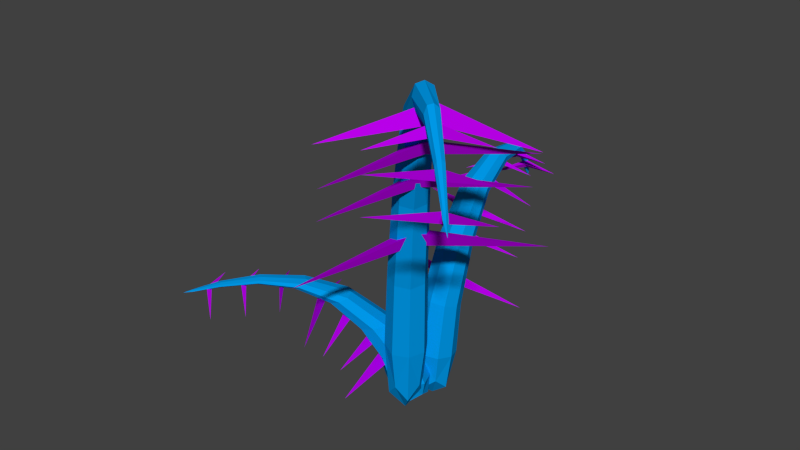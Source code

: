 # Source: Fern_plant.blend  (saved by Blender 2.68.0; exported with 4.5.12 LTS)
import bpy
from mathutils import Matrix  # noqa: F401  (used for matrix-valued properties, if any)

bpy.ops.wm.read_factory_settings(use_empty=True)
scene = bpy.context.scene
scene.name = 'Scene'

# ---- collections
col_collection_1 = bpy.data.collections.new('Collection 1'); scene.collection.children.link(col_collection_1)
col_collection_12 = bpy.data.collections.new('Collection 12'); scene.collection.children.link(col_collection_12)
col_collection_12.hide_render = True
col_collection_12.hide_viewport = True

# ---- materials (node trees are filled in below, after node groups)
mat_fern_purple = bpy.data.materials.new('Fern Purple')
mat_fern_purple.alpha_threshold = 0.0
mat_fern_purple.use_transparent_shadow = False
mat_fern_purple.diffuse_color = (0.4837, 0.0, 0.8, 1.0)
mat_fern_purple.roughness = 0.5
mat_fern_purple.line_color = (0.0, 0.0, 0.0, 1.0)
mat_fern_blue = bpy.data.materials.new('Fern Blue')
mat_fern_blue.alpha_threshold = 0.0
mat_fern_blue.use_transparent_shadow = False
mat_fern_blue.diffuse_color = (0.0, 0.3176, 0.8, 1.0)
mat_fern_blue.roughness = 0.5
mat_fern_blue.line_color = (0.0, 0.0, 0.0, 1.0)
mat_fern_blue_001 = bpy.data.materials.new('Fern Blue.001')
mat_fern_blue_001.alpha_threshold = 0.0
mat_fern_blue_001.use_transparent_shadow = False
mat_fern_blue_001.diffuse_color = (0.0, 0.3176, 0.8, 1.0)
mat_fern_blue_001.roughness = 0.5
mat_fern_blue_001.line_color = (0.0, 0.0, 0.0, 1.0)

# ---- material node trees

# ---- world
world_world = bpy.data.worlds.new('World'); scene.world = world_world
world_world.color = (0.05088, 0.05088, 0.05088)
world_world.use_sun_shadow = False
world_world.sun_shadow_jitter_overblur = 0.0
world_world.cycles.sampling_method = 'MANUAL'
world_world.cycles.sample_map_resolution = 256
world_world.light_settings.ao_factor = 0.5

# ---- cameras
cam_camera_001 = bpy.data.cameras.new('Camera.001')
cam_camera_001.clip_end = 100.0
cam_camera_001.lens = 35.0
cam_camera_001.sensor_width = 32.0
cam_camera_001.sensor_height = 18.0
cam_camera_001.dof.focus_distance = 0.0
cam_camera_001.dof.aperture_fstop = 128.0

# ---- meshes
me_cube_004 = bpy.data.meshes.new('Cube.004')
me_cube_004.from_pydata([(2.555, -2.207, 0.7479), (1.855, -2.949, 0.7398), (2.946, -1.363, 0.3303), (2.621, -2.282, 0.6338), (2.678, -2.272, 0.8283), (1.79, -1.538, 0.9712), (1.09, -2.279, 0.9632), (2.181, -0.693, 0.5537), (1.857, -1.612, 0.8572), (1.914, -1.602, 1.052), (0.8662, -1.036, 1.068), (0.321, -1.883, 0.9087), (1.38, -0.2383, 0.6946), (0.9874, -1.119, 1.031), (0.9284, -1.057, 1.215), (0.03043, -0.1693, 0.7557), (-1.077, -1.428, 0.4498), (1.216, 0.9148, 0.1858), (0.2105, -0.347, 0.7424), (0.08489, -0.1931, 1.017), (-1.162, 0.6564, -0.4358), (-0.924, 0.4287, -0.3539), (0.4457, 1.438, -0.4846), (-1.751, -0.9834, -0.8375), (-0.9854, 0.5178, -0.583), (-0.5525, 0.1593, 0.1566), (-1.352, -1.326, -0.08881), (0.8045, 1.157, -0.1041), (-0.4079, 0.03471, 0.3234), (-0.6599, 0.2539, 0.3836), (-1.421, 0.9569, -0.9895), (-1.127, 0.6753, -0.8882), (0.5672, 1.924, -1.05), (-2.15, -1.071, -1.486), (-1.203, 0.7855, -1.172)], [], [(0, 3, 1), (2, 3, 0), (1, 4, 0), (3, 4, 1), (4, 2, 0), (2, 4, 3), (5, 8, 6), (7, 8, 5), (6, 9, 5), (8, 9, 6), (9, 7, 5), (7, 9, 8), (10, 13, 11), (12, 13, 10), (11, 14, 10), (13, 14, 11), (14, 12, 10), (12, 14, 13), (15, 18, 16), (17, 18, 15), (16, 19, 15), (18, 19, 16), (19, 17, 15), (17, 19, 18), (22, 20, 21), (20, 22, 24), (21, 20, 23), (23, 20, 24), (22, 21, 24), (24, 21, 23), (25, 28, 26), (27, 28, 25), (26, 29, 25), (28, 29, 26), (29, 27, 25), (27, 29, 28), (32, 30, 31), (30, 32, 34), (31, 30, 33), (33, 30, 34), (32, 31, 34), (34, 31, 33)])
me_cube_004.materials.append(mat_fern_purple)
me_cube_004.use_remesh_preserve_volume = False
me_cube_004.use_remesh_preserve_attributes = False
me_cube_004.use_mirror_vertex_groups = False
me_cube_004.update()
me_cube_002 = bpy.data.meshes.new('Cube.002')
me_cube_002.from_pydata([(2.043, -3.149, -0.6919), (1.343, -3.891, -0.7), (2.434, -2.305, -1.109), (2.109, -3.224, -0.806), (2.167, -3.213, -0.6115), (1.784, -2.85, -0.2738), (1.083, -3.592, -0.2819), (2.174, -2.006, -0.6913), (1.85, -2.925, -0.3879), (1.907, -2.914, -0.1933), (1.391, -2.463, 0.06362), (0.8459, -3.31, -0.09599), (1.905, -1.665, -0.31), (1.512, -2.546, 0.02599), (1.453, -2.484, 0.2101), (0.9937, -1.984, 0.01378), (-0.1139, -3.243, -0.2922), (2.179, -0.8998, -0.5562), (1.174, -2.162, 0.0004026), (1.048, -2.008, 0.2755), (0.2037, -1.307, -1.297), (0.4416, -1.535, -1.215), (1.811, -0.5251, -1.346), (-0.3859, -2.947, -1.699), (0.3802, -1.446, -1.444), (0.6164, -1.643, -0.7709), (-0.1497, -3.145, -1.025), (2.048, -0.7227, -0.6726), (0.6778, -1.732, -0.5418), (0.4399, -1.505, -0.6237), (-0.1502, -0.9924, -2.49), (0.144, -1.274, -2.389), (1.838, -0.0253, -2.551), (-0.8794, -3.021, -2.987), (0.06805, -1.164, -2.672)], [], [(0, 3, 1), (2, 3, 0), (1, 4, 0), (3, 4, 1), (4, 2, 0), (2, 4, 3), (5, 8, 6), (7, 8, 5), (6, 9, 5), (8, 9, 6), (9, 7, 5), (7, 9, 8), (10, 13, 11), (12, 13, 10), (11, 14, 10), (13, 14, 11), (14, 12, 10), (12, 14, 13), (15, 18, 16), (17, 18, 15), (16, 19, 15), (18, 19, 16), (19, 17, 15), (17, 19, 18), (22, 20, 21), (20, 22, 24), (21, 20, 23), (23, 20, 24), (22, 21, 24), (24, 21, 23), (25, 28, 26), (27, 28, 25), (26, 29, 25), (28, 29, 26), (29, 27, 25), (27, 29, 28), (32, 30, 31), (30, 32, 34), (31, 30, 33), (33, 30, 34), (32, 31, 34), (34, 31, 33)])
me_cube_002.materials.append(mat_fern_purple)
me_cube_002.use_remesh_preserve_volume = False
me_cube_002.use_remesh_preserve_attributes = False
me_cube_002.use_mirror_vertex_groups = False
me_cube_002.update()
me_cube_001 = bpy.data.meshes.new('Cube.001')
me_cube_001.from_pydata([(-0.9313, 0.1366, -0.75), (0.0, 1.04, -0.7671), (0.9313, 0.1366, -0.75), (0.0, -0.7673, -0.7329), (0.0, 0.0, -1.0), (0.0, 7.009, -0.05152), (-0.46, 4.425, 0.1544), (0.0391, 4.694, 0.1195), (0.46, 4.456, 0.1635), (-0.0391, 4.186, 0.1985), (-0.1993, 6.561, 0.06713), (0.0391, 6.535, 0.05629), (0.1993, 6.592, 0.07625), (-0.0391, 6.618, 0.0871), (-0.7476, 1.505, -0.1885), (0.0, 2.149, -0.2288), (0.7476, 1.505, -0.1885), (0.0, 0.861, -0.1482), (0.5553, -1.138, -0.5962), (0.598, -2.435, -0.6232), (-0.6973, -2.516, -0.5962), (-0.7399, -1.219, -0.5691), (-0.1721, -1.735, -0.9924), (6.7, -7.98, 0.511), (3.412, -4.37, 0.8375), (3.276, -4.921, 0.7821), (2.816, -5.072, 0.8519), (2.952, -4.522, 0.9073), (5.66, -6.765, 0.6991), (5.532, -6.971, 0.6709), (5.415, -7.081, 0.7136), (5.543, -6.876, 0.7417), (1.444, -2.194, 0.2939), (1.418, -3.18, 0.23), (0.4388, -3.301, 0.2939), (0.4651, -2.314, 0.3578), (0.07312, -1.864, -0.8535), (-1.404, -1.626, -0.8627), (-1.173, -0.344, -0.8535), (0.3036, -0.5814, -0.8442), (-0.421, -1.025, -0.9886), (-9.191, -6.393, -0.4758), (-4.292, -3.958, -0.3645), (-4.881, -3.707, -0.3834), (-4.937, -3.225, -0.3595), (-4.349, -3.477, -0.3406), (-7.559, -5.638, -0.4117), (-7.76, -5.469, -0.4213), (-7.855, -5.331, -0.4067), (-7.655, -5.5, -0.3971), (-1.342, -2.505, -0.5499), (-2.45, -2.267, -0.5716), (-2.343, -1.285, -0.5499), (-1.234, -1.523, -0.5281), (-0.1055, 6.897, -0.02185), (-0.6985, 0.8145, -0.7628), (-0.7328, 0.03415, -0.9375), (-0.1788, 6.596, 0.07982), (0.009774, 6.836, -0.02372), (0.6985, 0.8145, -0.7628), (0.0, 0.7601, -0.9418), (0.1055, 6.905, -0.01957), (0.6985, -0.5413, -0.7372), (0.7328, 0.03415, -0.9375), (-0.009774, 6.967, -0.01771), (0.0, -0.6918, -0.9332), (-0.1202, 6.534, 0.05672), (-0.6985, -0.5413, -0.7372), (0.1788, 6.557, 0.06356), (0.1202, 6.619, 0.08667), (-0.6183, 2.851, 0.05301), (0.009774, 3.319, 0.01095), (0.6183, 2.858, 0.05529), (-0.009774, 2.39, 0.09735), (-0.3743, 4.238, 0.1852), (-0.3157, 4.619, 0.1259), (0.3743, 4.642, 0.1328), (0.3157, 4.261, 0.192), (-0.3084, 5.803, 0.1483), (0.05865, 5.893, 0.1251), (0.3084, 5.849, 0.162), (-0.05865, 5.759, 0.1851), (-0.5607, 1.988, -0.2187), (0.5607, 1.988, -0.2187), (0.5607, 1.022, -0.1582), (-0.5607, 1.022, -0.1582), (-0.851, 0.5469, -0.4846), (0.0, 1.338, -0.516), (0.851, 0.5469, -0.4846), (0.0, -0.2438, -0.4532), (6.477, -7.635, 0.5581), (0.9004, -1.766, -0.6164), (0.346, -1.216, -0.8934), (5.634, -6.769, 0.7275), (6.418, -7.737, 0.5414), (-0.03898, -2.8, -0.6164), (0.3905, -2.247, -0.9001), (6.341, -7.796, 0.5617), (-1.042, -1.888, -0.5759), (-0.6396, -2.301, -0.8934), (6.4, -7.694, 0.5784), (-0.6841, -1.27, -0.8866), (5.625, -6.841, 0.6744), (-0.103, -0.8544, -0.5759), (5.441, -7.077, 0.6852), (5.45, -7.006, 0.7383), (2.353, -3.195, 0.6767), (2.278, -3.974, 0.6101), (1.528, -4.115, 0.6803), (1.603, -3.335, 0.747), (3.216, -4.308, 0.8862), (3.459, -4.608, 0.7923), (3.012, -5.134, 0.8032), (2.769, -4.835, 0.8971), (4.541, -5.601, 0.8277), (4.373, -5.945, 0.7883), (4.16, -6.089, 0.8494), (4.327, -5.744, 0.8888), (1.676, -2.657, 0.246), (0.9219, -3.487, 0.246), (0.2071, -2.838, 0.3419), (0.9613, -2.008, 0.3419), (0.805, -1.473, -0.1755), (0.818, -2.635, -0.2253), (-0.3396, -2.733, -0.1755), (-0.3525, -1.571, -0.1257), (-8.746, -6.25, -0.4598), (-0.7229, -2.066, -0.8604), (0.03708, -1.643, -0.9548), (-7.557, -5.612, -0.402), (-8.846, -6.17, -0.4655), (-1.658, -0.9259, -0.8604), (-1.139, -1.464, -0.9571), (-8.894, -6.082, -0.4585), (-0.3772, -0.1421, -0.8465), (-0.9437, -0.4467, -0.9548), (-8.794, -6.162, -0.4528), (0.2324, -0.625, -0.9525), (-7.636, -5.588, -0.4201), (0.5576, -1.282, -0.8465), (-7.858, -5.358, -0.4164), (-7.779, -5.381, -0.3983), (-2.7, -3.177, -0.4193), (-3.562, -2.936, -0.442), (-3.534, -2.173, -0.4181), (-2.672, -2.415, -0.3953), (-4.173, -3.78, -0.3478), (-4.572, -3.953, -0.3799), (-5.056, -3.403, -0.3762), (-4.657, -3.231, -0.3441), (-5.964, -4.796, -0.3678), (-6.311, -4.558, -0.3812), (-6.421, -4.319, -0.3604), (-6.073, -4.556, -0.3469), (-1.923, -2.631, -0.5662), (-2.674, -1.716, -0.5662), (-1.761, -1.158, -0.5335), (-1.011, -2.073, -0.5335), (-0.3682, -2.035, -0.71), (-1.684, -1.798, -0.7269), (-1.507, -0.6467, -0.71), (-0.1907, -0.884, -0.693), (-0.5326, -0.4628, -0.8832), (-0.5326, 0.5842, -0.8946), (0.5326, 0.5842, -0.8946), (0.5326, -0.4628, -0.8832), (-0.1042, 6.85, 0.006481), (-0.07816, 6.774, -0.003035), (0.1042, 6.784, 5.724e-06), (0.07816, 6.86, 0.009522), (-0.4564, 3.2, 0.02089), (-0.471, 2.503, 0.0857), (0.471, 3.206, 0.0226), (0.4564, 2.509, 0.08741), (-0.2753, 5.758, 0.1725), (-0.1873, 5.859, 0.1275), (0.2753, 5.894, 0.1378), (0.1873, 5.793, 0.1827), (-0.6383, 1.14, -0.5082), (0.6383, 1.14, -0.5082), (0.6383, -0.04614, -0.4611), (-0.6383, -0.04614, -0.4611), (-0.1564, -1.03, -0.8073), (0.6185, -1.734, -0.8253), (-0.0979, -2.522, -0.8253), (-0.8728, -1.818, -0.8073), (6.238, -7.419, 0.6115), (6.243, -7.459, 0.5793), (6.128, -7.601, 0.5842), (6.123, -7.561, 0.6163), (2.503, -3.549, 0.6258), (1.997, -3.07, 0.7285), (1.884, -4.24, 0.6285), (1.378, -3.76, 0.7313), (4.476, -5.587, 0.8681), (4.51, -5.737, 0.7928), (4.225, -6.103, 0.809), (4.19, -5.952, 0.8844), (1.101, -2.03, -0.2128), (0.2424, -2.974, -0.2128), (-0.6354, -2.177, -0.1382), (0.223, -1.232, -0.1382), (0.3725, -1.192, -0.9255), (-0.6164, -1.797, -0.9316), (-1.329, -0.928, -0.9316), (-0.3404, -0.3228, -0.9255), (-8.442, -6.062, -0.4415), (-8.489, -6.059, -0.4525), (-8.621, -5.916, -0.4509), (-8.574, -5.919, -0.4399), (-3.138, -3.247, -0.4367), (-2.47, -2.856, -0.4016), (-3.764, -2.494, -0.4357), (-3.096, -2.103, -0.4007), (-5.932, -4.735, -0.354), (-6.111, -4.737, -0.3797), (-6.453, -4.38, -0.3742), (-6.274, -4.378, -0.3484), (-1.071, -2.205, -0.7227), (-1.925, -1.163, -0.7227), (-0.8046, -0.4775, -0.6972), (0.04963, -1.519, -0.6972)], [], [(0, 67, 181, 86), (0, 86, 178, 55), (0, 55, 163, 56), (0, 56, 162, 67), (1, 55, 178, 87), (1, 87, 179, 59), (1, 59, 164, 60), (1, 60, 163, 55), (2, 59, 179, 88), (2, 88, 180, 62), (2, 62, 165, 63), (2, 63, 164, 59), (3, 62, 180, 89), (3, 89, 181, 67), (3, 67, 162, 65), (3, 65, 165, 62), (4, 65, 162, 56), (4, 56, 163, 60), (4, 60, 164, 63), (4, 63, 165, 65), (5, 64, 169, 61), (5, 61, 168, 58), (5, 58, 167, 54), (5, 54, 166, 64), (6, 74, 174, 78), (6, 78, 175, 75), (6, 75, 170, 70), (6, 70, 171, 74), (7, 75, 175, 79), (7, 79, 176, 76), (7, 76, 172, 71), (7, 71, 170, 75), (8, 76, 176, 80), (8, 80, 177, 77), (8, 77, 173, 72), (8, 72, 172, 76), (9, 77, 177, 81), (9, 81, 174, 74), (9, 74, 171, 73), (9, 73, 173, 77), (10, 57, 166, 54), (10, 54, 167, 66), (10, 66, 175, 78), (10, 78, 174, 57), (11, 66, 167, 58), (11, 58, 168, 68), (11, 68, 176, 79), (11, 79, 175, 66), (12, 68, 168, 61), (12, 61, 169, 69), (12, 69, 177, 80), (12, 80, 176, 68), (13, 69, 169, 64), (13, 64, 166, 57), (13, 57, 174, 81), (13, 81, 177, 69), (14, 85, 171, 70), (14, 70, 170, 82), (14, 82, 178, 86), (14, 86, 181, 85), (15, 82, 170, 71), (15, 71, 172, 83), (15, 83, 179, 87), (15, 87, 178, 82), (16, 83, 172, 72), (16, 72, 173, 84), (16, 84, 180, 88), (16, 88, 179, 83), (17, 84, 173, 73), (17, 73, 171, 85), (17, 85, 181, 89), (17, 89, 180, 84), (18, 103, 201, 122), (18, 122, 198, 91), (18, 91, 183, 92), (18, 92, 182, 103), (19, 91, 198, 123), (19, 123, 199, 95), (19, 95, 184, 96), (19, 96, 183, 91), (20, 95, 199, 124), (20, 124, 200, 98), (20, 98, 185, 99), (20, 99, 184, 95), (21, 98, 200, 125), (21, 125, 201, 103), (21, 103, 182, 101), (21, 101, 185, 98), (22, 101, 182, 92), (22, 92, 183, 96), (22, 96, 184, 99), (22, 99, 185, 101), (23, 100, 189, 97), (23, 97, 188, 94), (23, 94, 187, 90), (23, 90, 186, 100), (24, 110, 194, 114), (24, 114, 195, 111), (24, 111, 190, 106), (24, 106, 191, 110), (25, 111, 195, 115), (25, 115, 196, 112), (25, 112, 192, 107), (25, 107, 190, 111), (26, 112, 196, 116), (26, 116, 197, 113), (26, 113, 193, 108), (26, 108, 192, 112), (27, 113, 197, 117), (27, 117, 194, 110), (27, 110, 191, 109), (27, 109, 193, 113), (28, 93, 186, 90), (28, 90, 187, 102), (28, 102, 195, 114), (28, 114, 194, 93), (29, 102, 187, 94), (29, 94, 188, 104), (29, 104, 196, 115), (29, 115, 195, 102), (30, 104, 188, 97), (30, 97, 189, 105), (30, 105, 197, 116), (30, 116, 196, 104), (31, 105, 189, 100), (31, 100, 186, 93), (31, 93, 194, 117), (31, 117, 197, 105), (32, 121, 191, 106), (32, 106, 190, 118), (32, 118, 198, 122), (32, 122, 201, 121), (33, 118, 190, 107), (33, 107, 192, 119), (33, 119, 199, 123), (33, 123, 198, 118), (34, 119, 192, 108), (34, 108, 193, 120), (34, 120, 200, 124), (34, 124, 199, 119), (35, 120, 193, 109), (35, 109, 191, 121), (35, 121, 201, 125), (35, 125, 200, 120), (36, 139, 221, 158), (36, 158, 218, 127), (36, 127, 203, 128), (36, 128, 202, 139), (37, 127, 218, 159), (37, 159, 219, 131), (37, 131, 204, 132), (37, 132, 203, 127), (38, 131, 219, 160), (38, 160, 220, 134), (38, 134, 205, 135), (38, 135, 204, 131), (39, 134, 220, 161), (39, 161, 221, 139), (39, 139, 202, 137), (39, 137, 205, 134), (40, 137, 202, 128), (40, 128, 203, 132), (40, 132, 204, 135), (40, 135, 205, 137), (41, 136, 209, 133), (41, 133, 208, 130), (41, 130, 207, 126), (41, 126, 206, 136), (42, 146, 214, 150), (42, 150, 215, 147), (42, 147, 210, 142), (42, 142, 211, 146), (43, 147, 215, 151), (43, 151, 216, 148), (43, 148, 212, 143), (43, 143, 210, 147), (44, 148, 216, 152), (44, 152, 217, 149), (44, 149, 213, 144), (44, 144, 212, 148), (45, 149, 217, 153), (45, 153, 214, 146), (45, 146, 211, 145), (45, 145, 213, 149), (46, 129, 206, 126), (46, 126, 207, 138), (46, 138, 215, 150), (46, 150, 214, 129), (47, 138, 207, 130), (47, 130, 208, 140), (47, 140, 216, 151), (47, 151, 215, 138), (48, 140, 208, 133), (48, 133, 209, 141), (48, 141, 217, 152), (48, 152, 216, 140), (49, 141, 209, 136), (49, 136, 206, 129), (49, 129, 214, 153), (49, 153, 217, 141), (50, 157, 211, 142), (50, 142, 210, 154), (50, 154, 218, 158), (50, 158, 221, 157), (51, 154, 210, 143), (51, 143, 212, 155), (51, 155, 219, 159), (51, 159, 218, 154), (52, 155, 212, 144), (52, 144, 213, 156), (52, 156, 220, 160), (52, 160, 219, 155), (53, 156, 213, 145), (53, 145, 211, 157), (53, 157, 221, 161), (53, 161, 220, 156)])
me_cube_001.materials.append(mat_fern_blue)
me_cube_001.use_remesh_preserve_volume = False
me_cube_001.use_remesh_preserve_attributes = False
me_cube_001.use_mirror_vertex_groups = False
me_cube_001.update()
me_cube_003 = bpy.data.meshes.new('Cube.003')
me_cube_003.from_pydata([(1.091, -1.093, 0.8226), (0.3908, -1.834, 0.8145), (1.482, -0.248, 0.405), (1.157, -1.167, 0.7085), (1.214, -1.157, 0.903), (0.8414, -0.8014, 1.239), (0.1412, -1.543, 1.231), (1.232, 0.04316, 0.8216), (0.9075, -0.8763, 1.125), (0.9648, -0.8654, 1.32), (0.2943, -0.2965, 1.2), (-0.2508, -1.143, 1.04), (0.8081, 0.5014, 0.8262), (0.4155, -0.3794, 1.162), (0.3566, -0.3175, 1.346), (-0.103, 0.1822, 0.8748), (-1.211, -1.077, 0.5689), (1.082, 1.266, 0.3049), (0.07709, 0.004448, 0.8614), (-0.04856, 0.1584, 1.137), (-0.893, 0.8591, -0.4358), (-0.6551, 0.6313, -0.3539), (0.7146, 1.641, -0.4846), (-1.483, -0.7808, -0.8375), (-0.7165, 0.7204, -0.583), (-0.4803, 0.5228, 0.0901), (-1.246, -0.9784, -0.1644), (0.9508, 1.443, 0.1885), (-0.4189, 0.4337, 0.3192), (-0.6568, 0.6615, 0.2373), (-1.247, 1.174, -1.629), (-0.9527, 0.8921, -1.528), (0.7413, 2.141, -1.69), (-1.976, -0.8544, -2.126), (-1.029, 1.002, -1.811)], [], [(0, 3, 1), (2, 3, 0), (1, 4, 0), (3, 4, 1), (4, 2, 0), (2, 4, 3), (5, 8, 6), (7, 8, 5), (6, 9, 5), (8, 9, 6), (9, 7, 5), (7, 9, 8), (10, 13, 11), (12, 13, 10), (11, 14, 10), (13, 14, 11), (14, 12, 10), (12, 14, 13), (15, 18, 16), (17, 18, 15), (16, 19, 15), (18, 19, 16), (19, 17, 15), (17, 19, 18), (22, 20, 21), (20, 22, 24), (21, 20, 23), (23, 20, 24), (22, 21, 24), (24, 21, 23), (25, 28, 26), (27, 28, 25), (26, 29, 25), (28, 29, 26), (29, 27, 25), (27, 29, 28), (32, 30, 31), (30, 32, 34), (31, 30, 33), (33, 30, 34), (32, 31, 34), (34, 31, 33)])
me_cube_003.polygons.foreach_set('material_index', [1, 1, 1, 1, 1, 1, 1, 1, 1, 1, 1, 1, 1, 1, 1, 1, 1, 1, 1, 1, 1, 1, 1, 1, 1, 1, 1, 1, 1, 1, 1, 1, 1, 1, 1, 1, 1, 1, 1, 1, 1, 1])
me_cube_003.materials.append(mat_fern_blue_001)
me_cube_003.materials.append(mat_fern_purple)
me_cube_003.use_remesh_preserve_volume = False
me_cube_003.use_remesh_preserve_attributes = False
me_cube_003.use_mirror_vertex_groups = False
me_cube_003.update()

# ---- objects
ob_cube_002 = bpy.data.objects.new('Cube.002', me_cube_004)
ob_cube = bpy.data.objects.new('Cube', me_cube_002)
ob_fern_thing = bpy.data.objects.new('fern thing', me_cube_001)
ob_cube_001 = bpy.data.objects.new('Cube.001', me_cube_003)
ob_camera_001 = bpy.data.objects.new('Camera.001', cam_camera_001)

# ---- transforms, parenting, visibility, modifiers, constraints
ob_cube_002.location = (-0.2519, -0.1056, 0.247)
ob_cube_002.rotation_euler = (0.0, 0.0, -1.934)
ob_cube_002.scale = (0.1089, 0.1089, 0.1089)
ob_cube_002.lineart.crease_threshold = 0.0
ob_cube.location = (0.02743, 0.1331, 1.054)
ob_cube.scale = (0.1701, 0.1701, 0.1701)
ob_cube.lineart.crease_threshold = 0.0
ob_fern_thing.location = (-0.02811, 0.1068, 0.5952)
ob_fern_thing.scale = (0.06799, 0.06799, 0.603)
ob_fern_thing.lineart.crease_threshold = 0.0
ob_cube_001.location = (-0.04286, 0.3753, 0.5265)
ob_cube_001.rotation_euler = (0.0, 0.0, 2.262)
ob_cube_001.scale = (0.1054, 0.115, 0.1107)
ob_cube_001.lineart.crease_threshold = 0.0
ob_camera_001.location = (3.272, 1.868, 2.199)
ob_camera_001.rotation_euler = (1.364, -3.653e-05, 2.016)
ob_camera_001.lineart.crease_threshold = 0.0

# ---- collection membership
col_collection_1.objects.link(ob_cube_002)
col_collection_1.objects.link(ob_cube)
col_collection_1.objects.link(ob_fern_thing)
col_collection_1.objects.link(ob_cube_001)
col_collection_12.objects.link(ob_camera_001)

# ---- scene / render settings (as saved in the file)
scene.frame_start = 1; scene.frame_end = 250; scene.frame_set(208)
scene.render.engine = 'BLENDER_EEVEE_NEXT'
scene.render.image_settings.color_mode = 'RGB'
scene.render.image_settings.compression = 90
scene.render.resolution_percentage = 50
scene.render.dither_intensity = 0.0
scene.cycles.use_denoising = False
scene.cycles.samples = 10
scene.cycles.sampling_pattern = 'TABULATED_SOBOL'
scene.cycles.light_sampling_threshold = 0.0
scene.cycles.use_adaptive_sampling = False
scene.cycles.use_light_tree = False
scene.cycles.blur_glossy = 0.0
scene.cycles.volume_bounces = 1
scene.cycles.pixel_filter_type = 'GAUSSIAN'
scene.cycles.sample_clamp_indirect = 0.0
scene.view_settings.view_transform = 'Standard'
bpy.context.view_layer.update()

# ---- added for rendering (the .blend has no active camera and no usable light): camera, sun
cam_auto = bpy.data.cameras.new('AutoCamera')
cam_auto.lens = 50.0
cam_auto.sensor_width = 36.0
cam_auto.clip_end = 1000.0
ob_auto_camera = bpy.data.objects.new('AutoCamera', cam_auto)
scene.collection.objects.link(ob_auto_camera)
ob_auto_camera.location = (1.71313, -2.13988, 2.02767)
ob_auto_camera.rotation_euler = (1.09748, -7.21219e-08, 0.694738)
scene.camera = ob_auto_camera
light_auto_sun = bpy.data.lights.new('AutoSun', 'SUN')
light_auto_sun.energy = 3.0
light_auto_sun.angle = 0.0523599
ob_auto_sun = bpy.data.objects.new('AutoSun', light_auto_sun)
scene.collection.objects.link(ob_auto_sun)
ob_auto_sun.rotation_euler = (0.872665, 0.174533, 0.523599)
bpy.context.view_layer.update()
